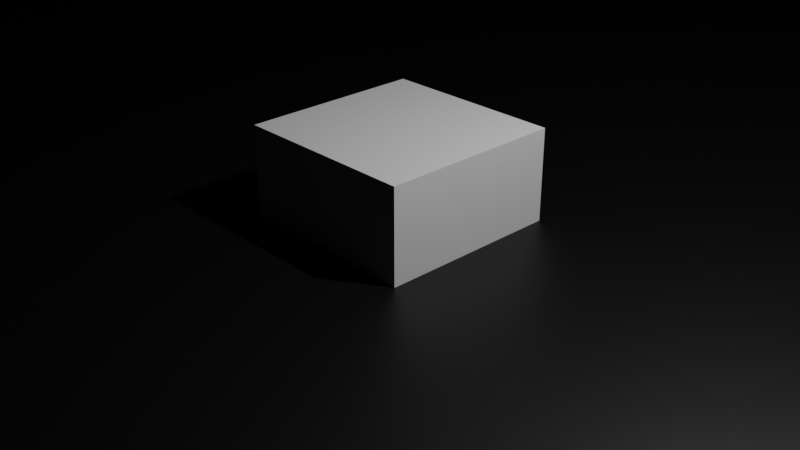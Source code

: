 # Source: stend.blend  (saved by Blender 2.90.8; exported with 4.5.12 LTS)
import bpy
from mathutils import Matrix  # noqa: F401  (used for matrix-valued properties, if any)

bpy.ops.wm.read_factory_settings(use_empty=True)
scene = bpy.context.scene
scene.name = 'Scene'

# ---- collections
col_collection = bpy.data.collections.new('Collection'); scene.collection.children.link(col_collection)

# ---- images (referenced by path relative to the original .blend; pixels are not part of the script)
import os
ASSET_DIR = os.environ.get("B2B_ASSET_DIR", "")  # directory of the original .blend (textures are referenced by path, not embedded)
HERE = os.path.dirname(os.path.abspath(__file__))  # packed textures are extracted next to this script under _unpacked/

def load_image(name, relpath, width, height, colorspace="sRGB"):
    """Load a texture the original file referenced (path relative to the .blend, or extracted next to this script)."""
    p = next((c for c in (os.path.join(HERE, relpath), os.path.join(ASSET_DIR, relpath)) if relpath and os.path.exists(c)), "")
    if p:
        img = bpy.data.images.load(p, check_existing=True)
        img.name = name
    else:  # same state as the original file: an image datablock whose file is absent (Cycles renders it pink)
        img = bpy.data.images.new(name, width, height)
        img.source = "FILE"
        img.filepath = "//" + (relpath or name)
    img.colorspace_settings.name = colorspace
    return img
img_material_001_base_color = load_image('Material.001 Base Color', '_unpacked/Material.37c24791.png', 1024, 1024, 'sRGB')

# ---- materials (node trees are filled in below, after node groups)
mat_material = bpy.data.materials.new('Material')
mat_material.alpha_threshold = 0.0
mat_material.use_transparent_shadow = False
mat_material.line_color = (0.0, 0.0, 0.0, 1.0)
mat_material_001 = bpy.data.materials.new('Material.001')
mat_material_001.use_transparent_shadow = False

# ---- material node trees
mat_material.use_nodes = True; mat_material.node_tree.nodes.clear()
_N = mat_material.node_tree.nodes; _L = mat_material.node_tree.links
n0 = _N.new('ShaderNodeOutputMaterial'); n0.name = 'Material Output'; n0.location = (300, 300)
n1 = _N.new('ShaderNodeBsdfPrincipled'); n1.name = 'Principled BSDF'; n1.location = (10, 300)
n1.distribution = 'GGX'
n1.subsurface_method = 'BURLEY'
n1.inputs[2].default_value = 0.4
n1.inputs[3].default_value = 1.45
n1.inputs[27].default_value = (0.0, 0.0, 0.0, 1.0)
n1.inputs[28].default_value = 1.0
_L.new(n1.outputs[0], n0.inputs[0])
n0.is_active_output = True
mat_material_001.use_nodes = True; mat_material_001.node_tree.nodes.clear()
_N = mat_material_001.node_tree.nodes; _L = mat_material_001.node_tree.links
n0 = _N.new('ShaderNodeBsdfPrincipled'); n0.name = 'Principled BSDF'; n0.location = (10, 300)
n0.distribution = 'GGX'
n0.subsurface_method = 'BURLEY'
n0.inputs[3].default_value = 1.45
n0.inputs[27].default_value = (0.0, 0.0, 0.0, 1.0)
n0.inputs[28].default_value = 1.0
n1 = _N.new('ShaderNodeOutputMaterial'); n1.name = 'Material Output'; n1.location = (300, 300)
n2 = _N.new('ShaderNodeTexImage'); n2.name = 'Image Texture'; n2.location = (-280, 270)
n2.image = img_material_001_base_color
_L.new(n0.outputs[0], n1.inputs[0])
_L.new(n2.outputs[0], n0.inputs[0])
n1.is_active_output = True

# ---- world
world_world = bpy.data.worlds.new('World'); scene.world = world_world
world_world.use_nodes = True; world_world.node_tree.nodes.clear()
_N = world_world.node_tree.nodes; _L = world_world.node_tree.links
n0 = _N.new('ShaderNodeOutputWorld'); n0.name = 'World Output'; n0.location = (300, 300)
n1 = _N.new('ShaderNodeBackground'); n1.name = 'Background'; n1.location = (10, 300)
n1.inputs[0].default_value = (0.05088, 0.05088, 0.05088, 1.0)
_L.new(n1.outputs[0], n0.inputs[0])
n0.is_active_output = True
world_world.color = (0.05088, 0.05088, 0.05088)
world_world.use_sun_shadow = False
world_world.sun_shadow_jitter_overblur = 0.0

# ---- cameras
cam_camera = bpy.data.cameras.new('Camera')
cam_camera.clip_end = 100.0
cam_camera.ortho_scale = 7.314

# ---- lights
light_light = bpy.data.lights.new('Light', 'POINT')
light_light.transmission_factor = 0.0
light_light.energy = 1000.0
light_light.shadow_soft_size = 0.1
light_light.shadow_maximum_resolution = 0.006
light_light.use_absolute_resolution = True

# ---- meshes
me_cube = bpy.data.meshes.new('Cube')
me_cube.from_pydata([(1.0, 1.0, 1.0), (1.0, 1.0, -1.0), (1.0, -1.0, 1.0), (1.0, -1.0, -1.0), (-1.0, 1.0, 1.0), (-1.0, 1.0, -1.0), (-1.0, -1.0, 1.0), (-1.0, -1.0, -1.0)], [], [(0, 4, 6, 2), (3, 2, 6, 7), (7, 6, 4, 5), (5, 1, 3, 7), (1, 0, 2, 3), (5, 4, 0, 1)])
_uv = me_cube.uv_layers.new(name='UVMap')
_uv.uv.foreach_set('vector', [0.8374, 0.3956, 0.8374, 0.4007, 0.8289, 0.4007, 0.8289, 0.3956, 0.8289, 0.3905, 0.8289, 0.3854, 0.8374, 0.3854, 0.8374, 0.3905, 0.8374, 0.3956, 0.8289, 0.3956, 0.8289, 0.3905, 0.8374, 0.3905, 0.8374, 0.4058, 0.8289, 0.4058, 0.8289, 0.4007, 0.8374, 0.4007, 0.8374, 0.3804, 0.8289, 0.3804, 0.8289, 0.3753, 0.8374, 0.3753, 0.8374, 0.3854, 0.8289, 0.3854, 0.8289, 0.3804, 0.8374, 0.3804])
me_cube.materials.append(mat_material)
me_cube.use_remesh_preserve_volume = False
me_cube.use_remesh_preserve_attributes = False
me_cube.use_mirror_vertex_groups = False
me_cube.update()
me_x = bpy.data.meshes.new('Подставка')
me_x.from_pydata([(69.27, -69.27, 10.0), (90.5, -37.49, 10.0), (2.598, -1.5, 10.0), (97.96, -1.606e-14, 10.0), (90.5, 37.49, 10.0), (3.0, -2.067e-15, 10.0), (69.27, 69.27, 10.0), (37.49, 90.5, 10.0), (1.5, 2.598, 10.0), (3.555e-14, 97.96, 10.0), (-37.49, 90.5, 10.0), (9.185e-16, 3.0, 10.0), (-69.27, 69.27, 10.0), (-90.5, 37.49, 10.0), (-2.598, 1.5, 10.0), (-97.96, 4.073e-15, 10.0), (-90.5, -37.49, 10.0), (-3.0, 3.674e-16, 10.0), (-69.27, -69.27, 10.0), (-37.49, -90.5, 10.0), (-1.5, -2.598, 10.0), (-5.042e-14, -97.96, 10.0), (37.49, -90.5, 10.0), (-5.511e-16, -3.0, 10.0), (-2.598, -1.5, 10.0), (-1.5, 2.598, 10.0), (2.598, 1.5, 10.0), (1.5, -2.598, 10.0), (-3.0, 3.674e-16, 110.0), (-5.511e-16, -3.0, 110.0), (2.598, -1.5, 110.0), (2.598, 1.5, 110.0), (9.185e-16, 3.0, 110.0), (-2.598, 1.5, 110.0), (-1.5, 2.598, 110.0), (1.5, 2.598, 110.0), (3.0, -2.067e-15, 110.0), (1.5, -2.598, 110.0), (-1.5, -2.598, 110.0), (-2.598, -1.5, 110.0), (100.0, -2.449e-14, 0.0), (100.0, -2.211e-14, 8.0), (92.39, -38.27, 0.0), (92.39, -38.27, 8.0), (92.39, 38.27, 0.0), (92.39, 38.27, 8.0), (70.71, 70.71, 0.0), (70.71, 70.71, 8.0), (38.27, 92.39, 0.0), (38.27, 92.39, 8.0), (3.062e-14, 100.0, 0.0), (2.775e-14, 100.0, 8.0), (-38.27, 92.39, 0.0), (-38.27, 92.39, 8.0), (-70.71, 70.71, 0.0), (-70.71, 70.71, 8.0), (-92.39, 38.27, 0.0), (-92.39, 38.27, 8.0), (-100.0, 1.225e-14, 0.0), (-100.0, 1.461e-14, 8.0), (-92.39, -38.27, 0.0), (-92.39, -38.27, 8.0), (-70.71, -70.71, 0.0), (-70.71, -70.71, 8.0), (-38.27, -92.39, 0.0), (-38.27, -92.39, 8.0), (-1.837e-14, -100.0, 0.0), (-1.891e-14, -100.0, 8.0), (38.27, -92.39, 0.0), (38.27, -92.39, 8.0), (70.71, -70.71, 0.0), (70.71, -70.71, 8.0)], [], [(0, 1, 2), (3, 4, 5), (6, 7, 8), (9, 10, 11), (12, 13, 14), (15, 16, 17), (18, 19, 20), (21, 22, 23), (24, 17, 16), (14, 25, 12), (11, 8, 7), (26, 5, 4), (2, 27, 0), (23, 20, 19), (2, 1, 5), (9, 11, 7), (15, 17, 13), (23, 22, 27), (26, 4, 6), (5, 1, 3), (10, 12, 25), (19, 21, 23), (17, 14, 13), (8, 26, 6), (11, 10, 25), (0, 27, 22), (16, 18, 24), (18, 20, 24), (28, 17, 24), (20, 23, 29), (27, 2, 30), (5, 26, 31), (8, 11, 32), (25, 14, 33), (17, 28, 14), (34, 32, 11), (35, 31, 26), (36, 30, 2), (37, 29, 23), (38, 39, 24), (28, 24, 39), (5, 31, 36), (33, 14, 28), (36, 2, 5), (24, 20, 38), (26, 8, 35), (33, 34, 25), (30, 37, 27), (20, 29, 38), (37, 23, 27), (11, 25, 34), (8, 32, 35), (40, 41, 42), (43, 42, 41), (44, 45, 41), (40, 44, 41), (46, 47, 45), (44, 46, 45), (48, 49, 47), (46, 48, 47), (50, 51, 49), (48, 50, 49), (52, 53, 51), (50, 52, 51), (54, 55, 53), (52, 54, 53), (56, 57, 55), (54, 56, 55), (58, 59, 56), (57, 56, 59), (60, 61, 59), (58, 60, 59), (62, 63, 61), (60, 62, 61), (64, 65, 63), (62, 64, 63), (66, 67, 65), (64, 66, 65), (68, 69, 66), (67, 66, 69), (70, 71, 69), (68, 70, 69), (42, 43, 71), (70, 42, 71), (33, 28, 30), (39, 38, 29), (30, 36, 33), (31, 35, 32), (34, 33, 32), (33, 36, 31), (33, 31, 32), (28, 39, 29), (37, 30, 28), (37, 28, 29), (70, 40, 42), (40, 46, 44), (46, 52, 50), (58, 56, 54), (54, 62, 60), (46, 66, 64), (66, 70, 68), (48, 46, 50), (46, 62, 54), (70, 66, 46), (64, 62, 46), (46, 40, 70), (60, 58, 54), (46, 54, 52), (1, 43, 3), (41, 3, 43), (3, 41, 4), (45, 4, 41), (4, 45, 6), (47, 6, 45), (6, 47, 7), (49, 7, 47), (7, 49, 9), (51, 9, 49), (9, 51, 10), (53, 10, 51), (10, 53, 12), (55, 12, 53), (12, 55, 57), (13, 12, 57), (13, 57, 15), (59, 15, 57), (15, 59, 61), (16, 15, 61), (16, 61, 18), (63, 18, 61), (18, 63, 65), (19, 18, 65), (19, 65, 21), (67, 21, 65), (21, 67, 22), (69, 22, 67), (22, 69, 71), (0, 22, 71), (0, 71, 1), (43, 1, 71)])
_uv = me_x.uv_layers.new(name='UVMap')
_uv.uv.foreach_set('vector', [0.008452, 0.2013, 0.07026, 0.1113, 0.4031, 0.2466, 0.1845, 0.04238, 0.3337, 0.005098, 0.4074, 0.2436, 0.4952, 0.005098, 0.6444, 0.04238, 0.4201, 0.2431, 0.7587, 0.1113, 0.8205, 0.2013, 0.425, 0.2458, 0.8205, 0.2987, 0.7587, 0.3887, 0.4258, 0.2534, 0.6444, 0.4576, 0.4952, 0.4949, 0.4215, 0.2564, 0.3337, 0.4949, 0.1845, 0.4576, 0.4089, 0.2569, 0.07026, 0.3887, 0.008452, 0.2987, 0.4039, 0.2542, 0.4153, 0.2576, 0.4215, 0.2564, 0.4952, 0.4949, 0.4258, 0.2534, 0.4271, 0.2495, 0.8205, 0.2987, 0.425, 0.2458, 0.4201, 0.2431, 0.6444, 0.04238, 0.4136, 0.2424, 0.4074, 0.2436, 0.3337, 0.005098, 0.4031, 0.2466, 0.4018, 0.2505, 0.008452, 0.2013, 0.4039, 0.2542, 0.4089, 0.2569, 0.1845, 0.4576, 0.4031, 0.2466, 0.07026, 0.1113, 0.4074, 0.2436, 0.7587, 0.1113, 0.425, 0.2458, 0.6444, 0.04238, 0.6444, 0.4576, 0.4215, 0.2564, 0.7587, 0.3887, 0.4039, 0.2542, 0.008452, 0.2987, 0.4018, 0.2505, 0.4136, 0.2424, 0.3337, 0.005098, 0.4952, 0.005098, 0.4074, 0.2436, 0.07026, 0.1113, 0.1845, 0.04238, 0.8205, 0.2013, 0.8205, 0.2987, 0.4271, 0.2495, 0.1845, 0.4576, 0.07026, 0.3887, 0.4039, 0.2542, 0.4215, 0.2564, 0.4258, 0.2534, 0.7587, 0.3887, 0.4201, 0.2431, 0.4136, 0.2424, 0.4952, 0.005098, 0.425, 0.2458, 0.8205, 0.2013, 0.4271, 0.2495, 0.008452, 0.2013, 0.4018, 0.2505, 0.008452, 0.2987, 0.4952, 0.4949, 0.3337, 0.4949, 0.4153, 0.2576, 0.3337, 0.4949, 0.4089, 0.2569, 0.4153, 0.2576, 0.9641, 0.2549, 0.9641, 0.0, 0.9698, 0.0, 0.9764, 0.0, 0.9821, 0.0, 0.9821, 0.2549, 0.9878, 0.0, 0.9943, 0.0, 0.9943, 0.2549, 0.9821, 0.2549, 0.9878, 0.2549, 0.9878, 0.5098, 0.9943, 0.2549, 1.0, 0.2549, 1.0, 0.5098, 0.9698, 0.2549, 0.9764, 0.2549, 0.9764, 0.5098, 0.9821, 0.2549, 0.9821, 0.5098, 0.9764, 0.2549, 0.9698, 0.5098, 0.9641, 0.5098, 0.9641, 0.2549, 0.9943, 0.5098, 0.9878, 0.5098, 0.9878, 0.2549, 1.0, 0.2549, 0.9943, 0.2549, 0.9943, 0.0, 0.9878, 0.2549, 0.9821, 0.2549, 0.9821, 0.0, 0.9764, 0.2549, 0.9698, 0.2549, 0.9698, 0.0, 0.9641, 0.2549, 0.9698, 0.0, 0.9698, 0.2549, 0.9821, 0.2549, 0.9878, 0.5098, 0.9821, 0.5098, 0.9764, 0.5098, 0.9764, 0.2549, 0.9821, 0.5098, 1.0, 0.2549, 0.9943, 0.0, 1.0, 0.0, 0.9698, 0.0, 0.9764, 0.0, 0.9764, 0.2549, 0.9878, 0.2549, 0.9943, 0.2549, 0.9943, 0.5098, 0.9764, 0.5098, 0.9698, 0.5098, 0.9698, 0.2549, 0.9943, 0.2549, 0.9878, 0.2549, 0.9878, 0.0, 0.9764, 0.0, 0.9821, 0.2549, 0.9764, 0.2549, 0.9878, 0.2549, 0.9821, 0.0, 0.9878, 0.0, 0.9641, 0.2549, 0.9698, 0.2549, 0.9698, 0.5098, 0.9943, 0.2549, 1.0, 0.5098, 0.9943, 0.5098, 0.9303, 0.0, 0.9641, 0.0, 0.9303, 0.08269, 0.9641, 0.08269, 0.9303, 0.08269, 0.9641, 0.0, 0.8965, 0.08269, 0.8627, 0.08269, 0.8627, 0.0, 0.8965, 0.0, 0.8965, 0.08269, 0.8627, 0.0, 0.8965, 0.1802, 0.8627, 0.1802, 0.8627, 0.08269, 0.8965, 0.08269, 0.8965, 0.1802, 0.8627, 0.08269, 0.8965, 0.2778, 0.8627, 0.2778, 0.8627, 0.1802, 0.8965, 0.1802, 0.8965, 0.2778, 0.8627, 0.1802, 0.8965, 0.3605, 0.8627, 0.3605, 0.8627, 0.2778, 0.8965, 0.2778, 0.8965, 0.3605, 0.8627, 0.2778, 0.8627, 0.08269, 0.8289, 0.08269, 0.8289, 0.0, 0.8627, 3.889e-08, 0.8627, 0.08269, 0.8289, 0.0, 0.8627, 0.1802, 0.8289, 0.1802, 0.8289, 0.08269, 0.8627, 0.08269, 0.8627, 0.1802, 0.8289, 0.08269, 0.8627, 0.2778, 0.8289, 0.2778, 0.8289, 0.1802, 0.8627, 0.1802, 0.8627, 0.2778, 0.8289, 0.1802, 0.8627, 0.3605, 0.8289, 0.3605, 0.8627, 0.2778, 0.8289, 0.2778, 0.8627, 0.2778, 0.8289, 0.3605, 0.9303, 0.08269, 0.8965, 0.08269, 0.8965, 0.0, 0.9303, 0.0, 0.9303, 0.08269, 0.8965, 0.0, 0.9303, 0.1802, 0.8965, 0.1802, 0.8965, 0.08269, 0.9303, 0.08269, 0.9303, 0.1802, 0.8965, 0.08269, 0.9303, 0.2778, 0.8965, 0.2778, 0.8965, 0.1802, 0.9303, 0.1802, 0.9303, 0.2778, 0.8965, 0.1802, 0.9303, 0.3605, 0.8965, 0.3605, 0.8965, 0.2778, 0.9303, 0.2778, 0.9303, 0.3605, 0.8965, 0.2778, 0.9303, 0.2778, 0.9641, 0.2778, 0.9303, 0.3605, 0.9641, 0.3605, 0.9303, 0.3605, 0.9641, 0.2778, 0.9303, 0.1802, 0.9641, 0.1802, 0.9641, 0.2778, 0.9303, 0.2778, 0.9303, 0.1802, 0.9641, 0.2778, 0.9303, 0.08269, 0.9641, 0.08269, 0.9641, 0.1802, 0.9303, 0.1802, 0.9303, 0.08269, 0.9641, 0.1802, 0.8534, 0.3698, 0.8501, 0.3733, 0.8289, 0.3659, 0.8444, 0.3753, 0.8379, 0.3753, 0.8322, 0.3733, 0.8289, 0.3659, 0.8322, 0.3625, 0.8534, 0.3698, 0.8379, 0.3605, 0.8444, 0.3605, 0.8501, 0.3625, 0.8534, 0.3659, 0.8534, 0.3698, 0.8501, 0.3625, 0.8534, 0.3698, 0.8322, 0.3625, 0.8379, 0.3605, 0.8534, 0.3698, 0.8379, 0.3605, 0.8501, 0.3625, 0.8501, 0.3733, 0.8444, 0.3753, 0.8322, 0.3733, 0.8289, 0.3698, 0.8289, 0.3659, 0.8501, 0.3733, 0.8289, 0.3698, 0.8501, 0.3733, 0.8322, 0.3733, 0.4969, 0.5, 0.1797, 0.5381, 0.332, 0.5, 0.1797, 0.5381, 0.0, 0.7003, 0.0631, 0.6084, 0.0, 0.7003, 0.1797, 0.9619, 0.0631, 0.8916, 0.6492, 0.9619, 0.4969, 1.0, 0.332, 1.0, 0.332, 1.0, 0.8289, 0.7997, 0.7658, 0.8916, 0.0, 0.7003, 0.7658, 0.6084, 0.8289, 0.7003, 0.7658, 0.6084, 0.4969, 0.5, 0.6492, 0.5381, 3.224e-08, 0.7997, 0.0, 0.7003, 0.0631, 0.8916, 0.0, 0.7003, 0.8289, 0.7997, 0.332, 1.0, 0.4969, 0.5, 0.7658, 0.6084, 0.0, 0.7003, 0.8289, 0.7003, 0.8289, 0.7997, 0.0, 0.7003, 0.0, 0.7003, 0.1797, 0.5381, 0.4969, 0.5, 0.7658, 0.8916, 0.6492, 0.9619, 0.332, 1.0, 0.0, 0.7003, 0.332, 1.0, 0.1797, 0.9619, 0.07026, 0.1113, 0.0631, 0.1084, 0.1845, 0.04238, 0.1797, 0.03806, 0.1845, 0.04238, 0.0631, 0.1084, 0.1845, 0.04238, 0.1797, 0.03806, 0.3337, 0.005098, 0.332, 1.945e-08, 0.3337, 0.005098, 0.1797, 0.03806, 0.3337, 0.005098, 0.332, 1.945e-08, 0.4952, 0.005098, 0.4969, 0.0, 0.4952, 0.005098, 0.332, 1.945e-08, 0.4952, 0.005098, 0.4969, 0.0, 0.6444, 0.04238, 0.6492, 0.03806, 0.6444, 0.04238, 0.4969, 0.0, 0.6444, 0.04238, 0.6492, 0.03806, 0.7587, 0.1113, 0.7658, 0.1084, 0.7587, 0.1113, 0.6492, 0.03806, 0.7587, 0.1113, 0.7658, 0.1084, 0.8205, 0.2013, 0.8289, 0.2003, 0.8205, 0.2013, 0.7658, 0.1084, 0.8205, 0.2013, 0.8289, 0.2003, 0.8205, 0.2987, 0.8289, 0.2997, 0.8205, 0.2987, 0.8289, 0.2003, 0.8205, 0.2987, 0.8289, 0.2997, 0.7658, 0.3916, 0.7587, 0.3887, 0.8205, 0.2987, 0.7658, 0.3916, 0.7587, 0.3887, 0.7658, 0.3916, 0.6444, 0.4576, 0.6492, 0.4619, 0.6444, 0.4576, 0.7658, 0.3916, 0.6444, 0.4576, 0.6492, 0.4619, 0.4969, 0.5, 0.4952, 0.4949, 0.6444, 0.4576, 0.4969, 0.5, 0.4952, 0.4949, 0.4969, 0.5, 0.3337, 0.4949, 0.332, 0.5, 0.3337, 0.4949, 0.4969, 0.5, 0.3337, 0.4949, 0.332, 0.5, 0.1797, 0.4619, 0.1845, 0.4576, 0.3337, 0.4949, 0.1797, 0.4619, 0.1845, 0.4576, 0.1797, 0.4619, 0.07026, 0.3887, 0.0631, 0.3916, 0.07026, 0.3887, 0.1797, 0.4619, 0.07026, 0.3887, 0.0631, 0.3916, 0.008452, 0.2987, 3.224e-08, 0.2997, 0.008452, 0.2987, 0.0631, 0.3916, 0.008452, 0.2987, 3.224e-08, 0.2997, 0.0, 0.2003, 0.008452, 0.2013, 0.008452, 0.2987, 0.0, 0.2003, 0.008452, 0.2013, 0.0, 0.2003, 0.07026, 0.1113, 0.0631, 0.1084, 0.07026, 0.1113, 0.0, 0.2003])
me_x.materials.append(mat_material_001)
me_x.use_remesh_fix_poles = True
me_x.use_remesh_preserve_attributes = False
me_x.use_mirror_vertex_groups = False
me_x.update()

# ---- objects
ob_cube = bpy.data.objects.new('Cube', me_cube)
ob_light = bpy.data.objects.new('Light', light_light)
ob_camera = bpy.data.objects.new('Camera', cam_camera)
ob_x = bpy.data.objects.new('Подставка', me_x)

# ---- transforms, parenting, visibility, modifiers, constraints
ob_cube.location = (0.0, 0.08325, 0.0)
ob_cube.lock_rotations_4d = False
ob_cube.empty_display_type = 'ARROWS'
ob_cube.lineart.crease_threshold = 0.0
ob_light.location = (4.076, 1.089, 5.904)
ob_light.rotation_euler = (0.6503, 0.05522, 1.866)
ob_light.lock_rotations_4d = False
ob_light.empty_display_type = 'ARROWS'
ob_light.color = (0.0, 0.0, 0.0, 0.0)
ob_light.lineart.crease_threshold = 0.0
ob_camera.location = (7.359, -6.843, 4.958)
ob_camera.rotation_euler = (1.109, 0.0, 0.8149)
ob_camera.lock_rotations_4d = False
ob_camera.empty_display_type = 'ARROWS'
ob_camera.color = (0.0, 0.0, 0.0, 0.0)
ob_camera.display_type = 'WIRE'
ob_camera.lineart.crease_threshold = 0.0
ob_x.location = (0.0, 0.0, 0.0)
ob_x.lineart.crease_threshold = 0.0

# ---- collection membership
col_collection.objects.link(ob_cube)
col_collection.objects.link(ob_light)
col_collection.objects.link(ob_camera)
col_collection.objects.link(ob_x)

# ---- scene / render settings (as saved in the file)
scene.camera = ob_camera
scene.frame_start = 1; scene.frame_end = 250; scene.frame_set(1)
scene.render.engine = 'BLENDER_EEVEE_NEXT'
scene.cycles.use_denoising = False
scene.cycles.samples = 128
scene.cycles.sampling_pattern = 'TABULATED_SOBOL'
scene.cycles.use_adaptive_sampling = False
scene.cycles.use_light_tree = False
scene.view_settings.view_transform = 'Filmic'
bpy.context.view_layer.update()
